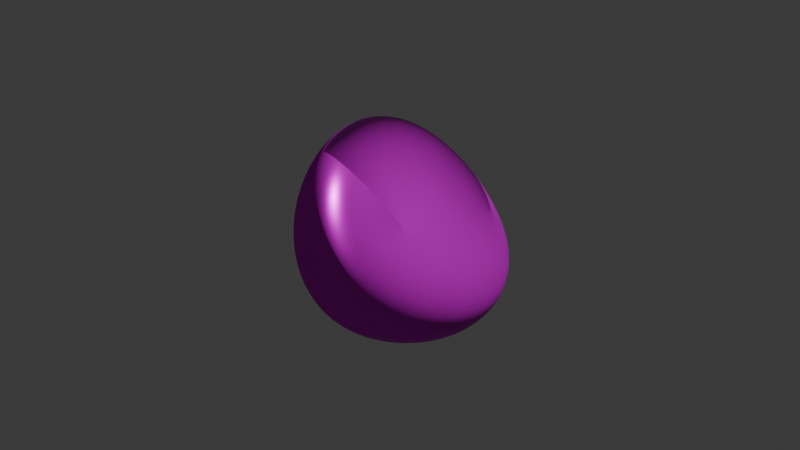 # Source: collectible.blend  (saved by Blender 4.1.24; exported with 4.5.12 LTS)
import bpy
from mathutils import Matrix  # noqa: F401  (used for matrix-valued properties, if any)

bpy.ops.wm.read_factory_settings(use_empty=True)
scene = bpy.context.scene
scene.name = 'Scene'

# ---- collections
col_collection = bpy.data.collections.new('Collection'); scene.collection.children.link(col_collection)

# ---- images (referenced by path relative to the original .blend; pixels are not part of the script)
import os
ASSET_DIR = os.environ.get("B2B_ASSET_DIR", "")  # directory of the original .blend (textures are referenced by path, not embedded)
HERE = os.path.dirname(os.path.abspath(__file__))  # packed textures are extracted next to this script under _unpacked/

def load_image(name, relpath, width, height, colorspace="sRGB"):
    """Load a texture the original file referenced (path relative to the .blend, or extracted next to this script)."""
    p = next((c for c in (os.path.join(HERE, relpath), os.path.join(ASSET_DIR, relpath)) if relpath and os.path.exists(c)), "")
    if p:
        img = bpy.data.images.load(p, check_existing=True)
        img.name = name
    else:  # same state as the original file: an image datablock whose file is absent (Cycles renders it pink)
        img = bpy.data.images.new(name, width, height)
        img.source = "FILE"
        img.filepath = "//" + (relpath or name)
    img.colorspace_settings.name = colorspace
    return img
img_metal003_2k_jpg_displacement_jpg = load_image('Metal003_2K-JPG_Displacement.jpg', 'Metal003_2K-JPG_Displacement.jpg', 1024, 1024, 'Non-Color')
img_metal003_2k_jpg_color_jpg = load_image('Metal003_2K-JPG_Color.jpg', 'Metal003_2K-JPG_Color.jpg', 1024, 1024, 'sRGB')
img_metal003_2k_jpg_metalness_jpg = load_image('Metal003_2K-JPG_Metalness.jpg', 'Metal003_2K-JPG_Metalness.jpg', 1024, 1024, 'Non-Color')
img_metal003_2k_jpg_roughness_jpg = load_image('Metal003_2K-JPG_Roughness.jpg', 'Metal003_2K-JPG_Roughness.jpg', 1024, 1024, 'Non-Color')
img_metal003_2k_jpg_normalgl_jpg = load_image('Metal003_2K-JPG_NormalGL.jpg', 'Metal003_2K-JPG_NormalGL.jpg', 1024, 1024, 'Non-Color')
img_metal007_2k_jpg_displacement_jpg = load_image('Metal007_2K-JPG_Displacement.jpg', 'Metal007_2K-JPG_Displacement.jpg', 1024, 1024, 'Non-Color')
img_metal007_2k_jpg_color_jpg = load_image('Metal007_2K-JPG_Color.jpg', 'Metal007_2K-JPG_Color.jpg', 1024, 1024, 'sRGB')
img_metal007_2k_jpg_metalness_jpg = load_image('Metal007_2K-JPG_Metalness.jpg', 'Metal007_2K-JPG_Metalness.jpg', 1024, 1024, 'Non-Color')
img_metal007_2k_jpg_roughness_jpg = load_image('Metal007_2K-JPG_Roughness.jpg', 'Metal007_2K-JPG_Roughness.jpg', 1024, 1024, 'Non-Color')
img_metal007_2k_jpg_normalgl_jpg = load_image('Metal007_2K-JPG_NormalGL.jpg', 'Metal007_2K-JPG_NormalGL.jpg', 1024, 1024, 'Non-Color')

# ---- materials (node trees are filled in below, after node groups)
mat_silver = bpy.data.materials.new('Silver')
mat_silver.use_transparent_shadow = False
mat_gold = bpy.data.materials.new('Gold')
mat_gold.alpha_threshold = 0.0
mat_gold.use_transparent_shadow = False
mat_gold.roughness = 0.5
mat_gold.line_color = (0.0, 0.0, 0.0, 1.0)

# ---- material node trees
mat_silver.use_nodes = True; mat_silver.node_tree.nodes.clear()
_N = mat_silver.node_tree.nodes; _L = mat_silver.node_tree.links
n0 = _N.new('ShaderNodeBsdfPrincipled'); n0.name = 'Principled BSDF'; n0.location = (10, 300)
n0.inputs[3].default_value = 1.0
n1 = _N.new('ShaderNodeOutputMaterial'); n1.name = 'Material Output'; n1.location = (300, 300)
n2 = _N.new('ShaderNodeTexImage'); n2.name = 'Image Texture'; n2.location = (88, -880)
n2.label = 'Displacement'
n2.image = img_metal003_2k_jpg_displacement_jpg
n3 = _N.new('ShaderNodeDisplacement'); n3.name = 'Displacement'; n3.location = (110, -400)
n3.inputs[2].default_value = 1.0
n4 = _N.new('ShaderNodeTexImage'); n4.name = 'Image Texture.001'; n4.location = (88, -40)
n4.label = 'Base Color'
n4.image = img_metal003_2k_jpg_color_jpg
n5 = _N.new('ShaderNodeTexImage'); n5.name = 'Image Texture.002'; n5.location = (88, -320)
n5.label = 'Metallic'
n5.image = img_metal003_2k_jpg_metalness_jpg
n6 = _N.new('ShaderNodeTexImage'); n6.name = 'Image Texture.003'; n6.location = (88, -600)
n6.label = 'Roughness'
n6.image = img_metal003_2k_jpg_roughness_jpg
n7 = _N.new('ShaderNodeTexImage'); n7.name = 'Image Texture.004'; n7.location = (88, -1160)
n7.label = 'Normal'
n7.image = img_metal003_2k_jpg_normalgl_jpg
n8 = _N.new('ShaderNodeNormalMap'); n8.name = 'Normal Map'; n8.location = (-240, -620)
n9 = _N.new('ShaderNodeMapping'); n9.name = 'Mapping'; n9.location = (230, -40)
n10 = _N.new('NodeReroute'); n10.name = 'Reroute'; n10.location = (38, -710)
n10.width = 16
n10.socket_idname = 'NodeSocketVector'
n11 = _N.new('ShaderNodeTexCoord'); n11.name = 'Texture Coordinate'; n11.location = (30, -40)
n12 = _N.new('NodeFrame'); n12.name = 'Frame'; n12.location = (-1270, 340)
n12.label = 'Mapping'
n12.width = 400
n13 = _N.new('NodeFrame'); n13.name = 'Frame.001'; n13.location = (-628, 540)
n13.label = 'Textures'
n13.width = 358
n2.parent = n13
n4.parent = n13
n5.parent = n13
n6.parent = n13
n7.parent = n13
n9.parent = n12
n10.parent = n13
n11.parent = n12
_L.new(n0.outputs[0], n1.inputs[0])
_L.new(n2.outputs[0], n3.inputs[0])
_L.new(n3.outputs[0], n1.inputs[2])
_L.new(n4.outputs[0], n0.inputs[0])
_L.new(n5.outputs[0], n0.inputs[1])
_L.new(n6.outputs[0], n0.inputs[2])
_L.new(n7.outputs[0], n8.inputs[1])
_L.new(n8.outputs[0], n0.inputs[5])
_L.new(n10.outputs[0], n4.inputs[0])
_L.new(n10.outputs[0], n5.inputs[0])
_L.new(n10.outputs[0], n6.inputs[0])
_L.new(n10.outputs[0], n2.inputs[0])
_L.new(n10.outputs[0], n7.inputs[0])
_L.new(n9.outputs[0], n10.inputs[0])
_L.new(n11.outputs[2], n9.inputs[0])
n1.is_active_output = True
mat_gold.use_nodes = True; mat_gold.node_tree.nodes.clear()
_N = mat_gold.node_tree.nodes; _L = mat_gold.node_tree.links
n0 = _N.new('ShaderNodeOutputMaterial'); n0.name = 'Material Output'; n0.location = (995, 409)
n1 = _N.new('ShaderNodeBsdfPrincipled'); n1.name = 'Principled BSDF'; n1.location = (705, 409)
n2 = _N.new('ShaderNodeTexImage'); n2.name = 'Image Texture'; n2.location = (88, -880)
n2.label = 'Displacement'
n2.image = img_metal007_2k_jpg_displacement_jpg
n3 = _N.new('ShaderNodeDisplacement'); n3.name = 'Displacement'; n3.location = (805, -291)
n3.inputs[2].default_value = 1.0
n4 = _N.new('ShaderNodeTexImage'); n4.name = 'Image Texture.001'; n4.location = (88, -40)
n4.label = 'Base Color'
n4.image = img_metal007_2k_jpg_color_jpg
n5 = _N.new('ShaderNodeTexImage'); n5.name = 'Image Texture.002'; n5.location = (88, -320)
n5.label = 'Metallic'
n5.image = img_metal007_2k_jpg_metalness_jpg
n6 = _N.new('ShaderNodeTexImage'); n6.name = 'Image Texture.003'; n6.location = (88, -600)
n6.label = 'Roughness'
n6.image = img_metal007_2k_jpg_roughness_jpg
n7 = _N.new('ShaderNodeTexImage'); n7.name = 'Image Texture.004'; n7.location = (88, -1160)
n7.label = 'Normal'
n7.image = img_metal007_2k_jpg_normalgl_jpg
n8 = _N.new('ShaderNodeNormalMap'); n8.name = 'Normal Map'; n8.location = (455, -511)
n9 = _N.new('ShaderNodeMapping'); n9.name = 'Mapping'; n9.location = (230, -40)
n10 = _N.new('NodeReroute'); n10.name = 'Reroute'; n10.location = (38, -728)
n10.width = 16
n10.socket_idname = 'NodeSocketVector'
n11 = _N.new('ShaderNodeTexCoord'); n11.name = 'Texture Coordinate'; n11.location = (30, -40)
n12 = _N.new('NodeFrame'); n12.name = 'Frame'; n12.location = (-575, 449)
n12.label = 'Mapping'
n12.width = 400
n13 = _N.new('NodeFrame'); n13.name = 'Frame.001'; n13.location = (67, 649)
n13.label = 'Textures'
n13.width = 358
n2.parent = n13
n4.parent = n13
n5.parent = n13
n6.parent = n13
n7.parent = n13
n9.parent = n12
n10.parent = n13
n11.parent = n12
_L.new(n1.outputs[0], n0.inputs[0])
_L.new(n2.outputs[0], n3.inputs[0])
_L.new(n3.outputs[0], n0.inputs[2])
_L.new(n4.outputs[0], n1.inputs[0])
_L.new(n5.outputs[0], n1.inputs[1])
_L.new(n6.outputs[0], n1.inputs[2])
_L.new(n7.outputs[0], n8.inputs[1])
_L.new(n8.outputs[0], n1.inputs[5])
_L.new(n10.outputs[0], n4.inputs[0])
_L.new(n10.outputs[0], n5.inputs[0])
_L.new(n10.outputs[0], n6.inputs[0])
_L.new(n10.outputs[0], n2.inputs[0])
_L.new(n10.outputs[0], n7.inputs[0])
_L.new(n9.outputs[0], n10.inputs[0])
_L.new(n11.outputs[2], n9.inputs[0])
n0.is_active_output = True

# ---- world
world_world = bpy.data.worlds.new('World'); scene.world = world_world
world_world.use_nodes = True; world_world.node_tree.nodes.clear()
_N = world_world.node_tree.nodes; _L = world_world.node_tree.links
n0 = _N.new('ShaderNodeOutputWorld'); n0.name = 'World Output'; n0.location = (300, 300)
n1 = _N.new('ShaderNodeBackground'); n1.name = 'Background'; n1.location = (10, 300)
n1.inputs[0].default_value = (0.05088, 0.05088, 0.05088, 1.0)
_L.new(n1.outputs[0], n0.inputs[0])
n0.is_active_output = True
world_world.color = (0.05088, 0.05088, 0.05088)
world_world.use_sun_shadow = False
world_world.sun_shadow_jitter_overblur = 0.0

# ---- cameras
cam_camera = bpy.data.cameras.new('Camera')
cam_camera.clip_end = 100.0
cam_camera.ortho_scale = 7.314

# ---- lights
light_light = bpy.data.lights.new('Light', 'POINT')
light_light.transmission_factor = 0.0
light_light.energy = 1000.0
light_light.shadow_soft_size = 0.1
light_light.shadow_maximum_resolution = 0.006
light_light.use_absolute_resolution = True

# ---- meshes
me_cube = bpy.data.meshes.new('Cube')
me_cube.from_pydata([(1.205, 0.7763, -0.3502), (1.0, 1.0, -1.0), (0.462, -1.12, 0.6375), (1.0, -1.0, -1.0), (-1.0, 1.0, 1.0), (-1.001, 0.1479, -0.4439), (-0.2247, -0.5322, 1.32), (-1.0, -1.0, -1.0)], [], [(0, 4, 6, 2), (3, 2, 6, 7), (7, 6, 4, 5), (5, 1, 3, 7), (1, 0, 2, 3), (5, 4, 0, 1)])
me_cube.polygons.foreach_set('use_smooth', [True] * 6)
_uv = me_cube.uv_layers.new(name='UVMap')
_uv.uv.foreach_set('vector', [0.625, 0.5, 0.875, 0.5, 0.875, 0.75, 0.625, 0.75, 0.375, 0.75, 0.625, 0.75, 0.625, 1.0, 0.375, 1.0, 0.375, 0.0, 0.625, 0.0, 0.625, 0.25, 0.375, 0.25, 0.125, 0.5, 0.375, 0.5, 0.375, 0.75, 0.125, 0.75, 0.375, 0.5, 0.625, 0.5, 0.625, 0.75, 0.375, 0.75, 0.375, 0.25, 0.625, 0.25, 0.625, 0.5, 0.375, 0.5])
me_cube.materials.append(mat_silver)
me_cube.materials.append(mat_gold)
me_cube.use_mirror_vertex_groups = False
me_cube.update()

# ---- objects
ob_cube = bpy.data.objects.new('Cube', me_cube)
ob_light = bpy.data.objects.new('Light', light_light)
ob_camera = bpy.data.objects.new('Camera', cam_camera)

# ---- transforms, parenting, visibility, modifiers, constraints
ob_cube.location = (0.0, 0.0, 0.0)
ob_cube.lock_rotations_4d = False
ob_cube.empty_display_type = 'ARROWS'
ob_cube.lineart.crease_threshold = 0.0
_m = ob_cube.modifiers.new('Subdivision', 'SUBSURF')
_m.levels = 2
_m.render_levels = 5
_m = ob_cube.modifiers.new('Displace', 'DISPLACE')
_m.strength = 0.7
ob_light.location = (4.076, 1.005, 5.904)
ob_light.rotation_euler = (0.6503, 0.05522, 1.866)
ob_light.lock_rotations_4d = False
ob_light.empty_display_type = 'ARROWS'
ob_light.color = (0.0, 0.0, 0.0, 0.0)
ob_light.lineart.crease_threshold = 0.0
ob_camera.location = (7.359, -6.926, 4.958)
ob_camera.rotation_euler = (1.109, 0.0, 0.8149)
ob_camera.lock_rotations_4d = False
ob_camera.empty_display_type = 'ARROWS'
ob_camera.color = (0.0, 0.0, 0.0, 0.0)
ob_camera.display_type = 'WIRE'
ob_camera.lineart.crease_threshold = 0.0

# ---- collection membership
col_collection.objects.link(ob_cube)
col_collection.objects.link(ob_light)
col_collection.objects.link(ob_camera)

# ---- scene / render settings (as saved in the file)
scene.camera = ob_camera
scene.frame_start = 1; scene.frame_end = 250; scene.frame_set(1)
scene.render.engine = 'BLENDER_EEVEE_NEXT'
scene.cycles.sampling_pattern = 'TABULATED_SOBOL'
scene.eevee.ray_tracing_options.trace_max_roughness = 0.0
bpy.context.view_layer.update()

